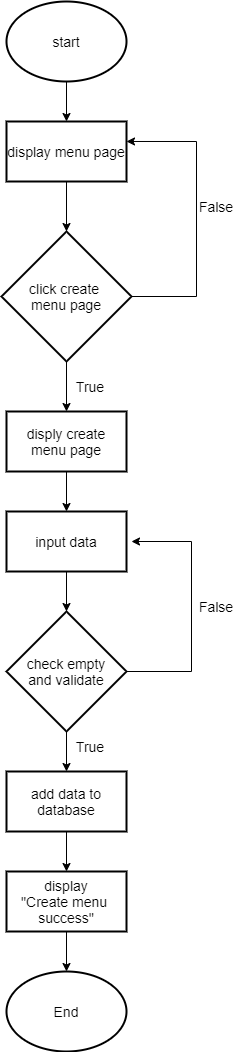

The diagram above was exported from draw.io. Its source (the exported page's mxGraphModel, read from the mxfile embedded in the PNG):
<mxGraphModel dx="846" dy="896" grid="1" gridSize="10" guides="1" tooltips="1" connect="1" arrows="1" fold="1" page="1" pageScale="1" pageWidth="827" pageHeight="1169" math="0" shadow="0">
  <root>
    <mxCell id="0" />
    <mxCell id="1" parent="0" />
    <mxCell id="iW1pF7h_Jh4bBHYQ-nEk-9" value="" style="edgeStyle=orthogonalEdgeStyle;rounded=0;orthogonalLoop=1;jettySize=auto;html=1;fontSize=14;" edge="1" parent="1" source="iW1pF7h_Jh4bBHYQ-nEk-7" target="iW1pF7h_Jh4bBHYQ-nEk-8">
      <mxGeometry relative="1" as="geometry" />
    </mxCell>
    <mxCell id="iW1pF7h_Jh4bBHYQ-nEk-7" value="&lt;font style=&quot;font-size: 14px&quot;&gt;start&lt;/font&gt;" style="strokeWidth=2;html=1;shape=mxgraph.flowchart.start_2;whiteSpace=wrap;fontSize=14;" vertex="1" parent="1">
      <mxGeometry x="1095" y="60" width="120" height="80" as="geometry" />
    </mxCell>
    <mxCell id="iW1pF7h_Jh4bBHYQ-nEk-11" value="" style="edgeStyle=orthogonalEdgeStyle;rounded=0;orthogonalLoop=1;jettySize=auto;html=1;fontSize=14;" edge="1" parent="1" source="iW1pF7h_Jh4bBHYQ-nEk-8" target="iW1pF7h_Jh4bBHYQ-nEk-10">
      <mxGeometry relative="1" as="geometry" />
    </mxCell>
    <mxCell id="iW1pF7h_Jh4bBHYQ-nEk-8" value="display menu page" style="whiteSpace=wrap;html=1;fontSize=14;strokeWidth=2;" vertex="1" parent="1">
      <mxGeometry x="1095" y="180" width="120" height="60" as="geometry" />
    </mxCell>
    <mxCell id="iW1pF7h_Jh4bBHYQ-nEk-12" style="edgeStyle=orthogonalEdgeStyle;rounded=0;orthogonalLoop=1;jettySize=auto;html=1;fontSize=14;entryX=1;entryY=0.333;entryDx=0;entryDy=0;entryPerimeter=0;" edge="1" parent="1" source="iW1pF7h_Jh4bBHYQ-nEk-10" target="iW1pF7h_Jh4bBHYQ-nEk-8">
      <mxGeometry relative="1" as="geometry">
        <mxPoint x="1225" y="200" as="targetPoint" />
        <Array as="points">
          <mxPoint x="1285" y="355" />
          <mxPoint x="1285" y="200" />
        </Array>
      </mxGeometry>
    </mxCell>
    <mxCell id="iW1pF7h_Jh4bBHYQ-nEk-15" value="" style="edgeStyle=orthogonalEdgeStyle;rounded=0;orthogonalLoop=1;jettySize=auto;html=1;fontSize=14;" edge="1" parent="1" source="iW1pF7h_Jh4bBHYQ-nEk-10" target="iW1pF7h_Jh4bBHYQ-nEk-14">
      <mxGeometry relative="1" as="geometry" />
    </mxCell>
    <mxCell id="iW1pF7h_Jh4bBHYQ-nEk-10" value="click create &lt;br&gt;menu page" style="rhombus;whiteSpace=wrap;html=1;fontSize=14;strokeWidth=2;" vertex="1" parent="1">
      <mxGeometry x="1090" y="290" width="130" height="130" as="geometry" />
    </mxCell>
    <mxCell id="iW1pF7h_Jh4bBHYQ-nEk-13" value="False" style="text;html=1;strokeColor=none;fillColor=none;align=center;verticalAlign=middle;whiteSpace=wrap;rounded=0;fontSize=14;" vertex="1" parent="1">
      <mxGeometry x="1275" y="250" width="60" height="30" as="geometry" />
    </mxCell>
    <mxCell id="iW1pF7h_Jh4bBHYQ-nEk-18" value="" style="edgeStyle=orthogonalEdgeStyle;rounded=0;orthogonalLoop=1;jettySize=auto;html=1;fontSize=14;" edge="1" parent="1" source="iW1pF7h_Jh4bBHYQ-nEk-14" target="iW1pF7h_Jh4bBHYQ-nEk-17">
      <mxGeometry relative="1" as="geometry" />
    </mxCell>
    <mxCell id="iW1pF7h_Jh4bBHYQ-nEk-14" value="disply create&lt;br&gt;menu page" style="whiteSpace=wrap;html=1;fontSize=14;strokeWidth=2;" vertex="1" parent="1">
      <mxGeometry x="1095" y="470" width="120" height="60" as="geometry" />
    </mxCell>
    <mxCell id="iW1pF7h_Jh4bBHYQ-nEk-16" value="True" style="text;html=1;strokeColor=none;fillColor=none;align=center;verticalAlign=middle;whiteSpace=wrap;rounded=0;fontSize=14;" vertex="1" parent="1">
      <mxGeometry x="1149" y="430" width="60" height="30" as="geometry" />
    </mxCell>
    <mxCell id="iW1pF7h_Jh4bBHYQ-nEk-20" value="" style="edgeStyle=orthogonalEdgeStyle;rounded=0;orthogonalLoop=1;jettySize=auto;html=1;fontSize=14;" edge="1" parent="1" source="iW1pF7h_Jh4bBHYQ-nEk-17" target="iW1pF7h_Jh4bBHYQ-nEk-19">
      <mxGeometry relative="1" as="geometry" />
    </mxCell>
    <mxCell id="iW1pF7h_Jh4bBHYQ-nEk-17" value="input data" style="whiteSpace=wrap;html=1;fontSize=14;strokeWidth=2;" vertex="1" parent="1">
      <mxGeometry x="1095" y="570" width="120" height="60" as="geometry" />
    </mxCell>
    <mxCell id="iW1pF7h_Jh4bBHYQ-nEk-21" style="edgeStyle=orthogonalEdgeStyle;rounded=0;orthogonalLoop=1;jettySize=auto;html=1;fontSize=14;" edge="1" parent="1" source="iW1pF7h_Jh4bBHYQ-nEk-19">
      <mxGeometry relative="1" as="geometry">
        <mxPoint x="1220" y="600" as="targetPoint" />
        <Array as="points">
          <mxPoint x="1280" y="730" />
        </Array>
      </mxGeometry>
    </mxCell>
    <mxCell id="iW1pF7h_Jh4bBHYQ-nEk-25" value="" style="edgeStyle=orthogonalEdgeStyle;rounded=0;orthogonalLoop=1;jettySize=auto;html=1;fontSize=14;" edge="1" parent="1" source="iW1pF7h_Jh4bBHYQ-nEk-19" target="iW1pF7h_Jh4bBHYQ-nEk-24">
      <mxGeometry relative="1" as="geometry" />
    </mxCell>
    <mxCell id="iW1pF7h_Jh4bBHYQ-nEk-19" value="check empty and&amp;nbsp;validate" style="rhombus;whiteSpace=wrap;html=1;fontSize=14;strokeWidth=2;" vertex="1" parent="1">
      <mxGeometry x="1095" y="670" width="120" height="120" as="geometry" />
    </mxCell>
    <mxCell id="iW1pF7h_Jh4bBHYQ-nEk-22" value="False" style="text;html=1;strokeColor=none;fillColor=none;align=center;verticalAlign=middle;whiteSpace=wrap;rounded=0;fontSize=14;" vertex="1" parent="1">
      <mxGeometry x="1275" y="650" width="60" height="30" as="geometry" />
    </mxCell>
    <mxCell id="iW1pF7h_Jh4bBHYQ-nEk-23" value="True" style="text;html=1;strokeColor=none;fillColor=none;align=center;verticalAlign=middle;whiteSpace=wrap;rounded=0;fontSize=14;" vertex="1" parent="1">
      <mxGeometry x="1149" y="790" width="60" height="30" as="geometry" />
    </mxCell>
    <mxCell id="iW1pF7h_Jh4bBHYQ-nEk-27" value="" style="edgeStyle=orthogonalEdgeStyle;rounded=0;orthogonalLoop=1;jettySize=auto;html=1;fontSize=14;" edge="1" parent="1" source="iW1pF7h_Jh4bBHYQ-nEk-24" target="iW1pF7h_Jh4bBHYQ-nEk-26">
      <mxGeometry relative="1" as="geometry" />
    </mxCell>
    <mxCell id="iW1pF7h_Jh4bBHYQ-nEk-24" value="add data to database" style="whiteSpace=wrap;html=1;fontSize=14;strokeWidth=2;" vertex="1" parent="1">
      <mxGeometry x="1095" y="830" width="120" height="60" as="geometry" />
    </mxCell>
    <mxCell id="iW1pF7h_Jh4bBHYQ-nEk-31" style="edgeStyle=orthogonalEdgeStyle;rounded=0;orthogonalLoop=1;jettySize=auto;html=1;fontSize=14;" edge="1" parent="1" source="iW1pF7h_Jh4bBHYQ-nEk-26">
      <mxGeometry relative="1" as="geometry">
        <mxPoint x="1155" y="1030" as="targetPoint" />
      </mxGeometry>
    </mxCell>
    <mxCell id="iW1pF7h_Jh4bBHYQ-nEk-26" value="display&lt;br&gt;&quot;Create menu&amp;nbsp; success&quot;" style="whiteSpace=wrap;html=1;fontSize=14;strokeWidth=2;" vertex="1" parent="1">
      <mxGeometry x="1095" y="930" width="120" height="60" as="geometry" />
    </mxCell>
    <mxCell id="iW1pF7h_Jh4bBHYQ-nEk-30" value="&lt;font style=&quot;font-size: 14px&quot;&gt;End&lt;/font&gt;" style="strokeWidth=2;html=1;shape=mxgraph.flowchart.start_2;whiteSpace=wrap;fontSize=14;" vertex="1" parent="1">
      <mxGeometry x="1095" y="1030" width="120" height="80" as="geometry" />
    </mxCell>
  </root>
</mxGraphModel>